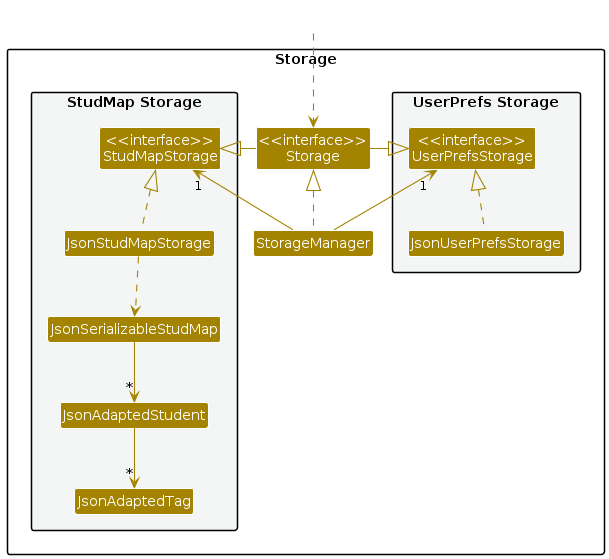

The diagram above was rendered by PlantUML. Its source (embedded in the PNG):
@startuml
!include style.puml
skinparam arrowThickness 1.1
skinparam arrowColor STORAGE_COLOR
skinparam classBackgroundColor STORAGE_COLOR

package Storage{

package "UserPrefs Storage" #F4F6F6{
Class "<<interface>>\nUserPrefsStorage" as UserPrefsStorage
Class JsonUserPrefsStorage
}

Class "<<interface>>\nStorage" as Storage
Class StorageManager

package "StudMap Storage" #F4F6F6{
Class "<<interface>>\nStudMapStorage" as StudMapStorage
Class JsonStudMapStorage
Class JsonSerializableStudMap
Class JsonAdaptedStudent
Class JsonAdaptedTag
}

}

Class HiddenOutside #FFFFFF
HiddenOutside ..> Storage

StorageManager .up.|> Storage
StorageManager -up-> "1" UserPrefsStorage
StorageManager -up-> "1" StudMapStorage

Storage -left-|> UserPrefsStorage
Storage -right-|> StudMapStorage

JsonUserPrefsStorage .up.|> UserPrefsStorage
JsonStudMapStorage .up.|> StudMapStorage
JsonStudMapStorage ..> JsonSerializableStudMap
JsonSerializableStudMap --> "*" JsonAdaptedStudent
JsonAdaptedStudent --> "*" JsonAdaptedTag

@enduml